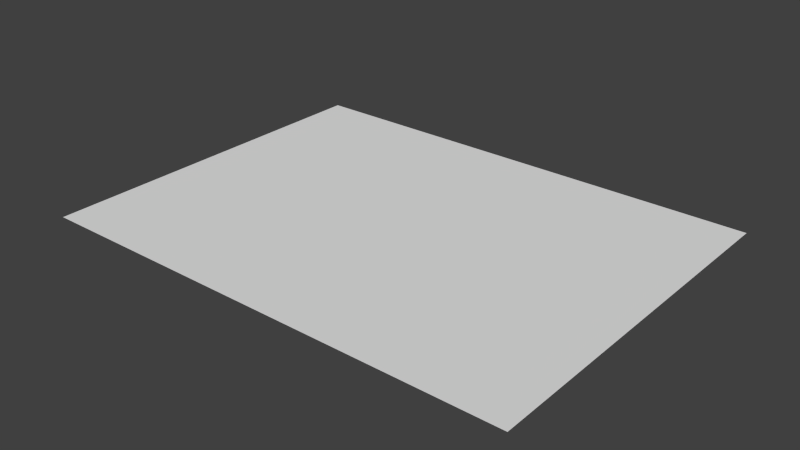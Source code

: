 # Source: HoodStart.blend  (saved by Blender 2.76.0; exported with 4.5.12 LTS)
import bpy
from mathutils import Matrix  # noqa: F401  (used for matrix-valued properties, if any)

bpy.ops.wm.read_factory_settings(use_empty=True)
scene = bpy.context.scene
scene.name = 'Scene'

# ---- collections
col_collection_1 = bpy.data.collections.new('Collection 1'); scene.collection.children.link(col_collection_1)

# ---- materials (node trees are filled in below, after node groups)
mat_hood = bpy.data.materials.new('Hood')
mat_hood.alpha_threshold = 0.0
mat_hood.use_transparent_shadow = False
mat_hood.roughness = 0.5

# ---- material node trees

# ---- world
world_world = bpy.data.worlds.new('World'); scene.world = world_world
world_world.color = (0.05088, 0.05088, 0.05088)
world_world.use_sun_shadow = False
world_world.sun_shadow_jitter_overblur = 0.0
world_world.cycles.sampling_method = 'MANUAL'
world_world.cycles.sample_map_resolution = 256

# ---- meshes
me_plane = bpy.data.meshes.new('Plane')
me_plane.from_pydata([(-16.0, -12.0, 0.0), (16.0, -12.0, 0.0), (-16.0, 12.0, 0.0), (16.0, 12.0, 0.0), (-16.0, 3.36, 0.0), (-16.0, 1.44, 0.0), (16.0, 1.44, 0.0), (16.0, 3.36, 0.0), (-16.0, 3.04, 0.0), (16.0, 3.04, 0.0), (-16.0, 1.76, 0.0), (16.0, 1.76, 0.0)], [], [(1, 6, 5, 0), (8, 9, 7, 4), (7, 3, 2, 4), (11, 9, 8, 10), (5, 6, 11, 10)])
_uv = me_plane.uv_layers.new(name='UVMap')
_uv.uv.foreach_set('vector', [0.15, 0.15, 0.262, 0.15, 0.262, 0.35, 0.15, 0.35, 0.7753, 0.85, 0.7753, 0.65, 0.778, 0.65, 0.778, 0.85, 0.278, 0.15, 0.35, 0.15, 0.35, 0.35, 0.278, 0.35, 0.7647, 0.15, 0.7753, 0.15, 0.7753, 0.35, 0.7647, 0.35, 0.762, 0.85, 0.762, 0.65, 0.7647, 0.65, 0.7647, 0.85])
me_plane.materials.append(mat_hood)
me_plane.use_remesh_preserve_volume = False
me_plane.use_remesh_preserve_attributes = False
me_plane.use_mirror_vertex_groups = False
me_plane.update()

# ---- objects
ob_hoodstart = bpy.data.objects.new('HoodStart', me_plane)

# ---- transforms, parenting, visibility, modifiers, constraints
ob_hoodstart.location = (0.0, 0.0, 0.0)
ob_hoodstart.lineart.crease_threshold = 0.0

# ---- collection membership
col_collection_1.objects.link(ob_hoodstart)

# ---- scene / render settings (as saved in the file)
scene.frame_start = 1; scene.frame_end = 250; scene.frame_set(1)
scene.render.engine = 'BLENDER_EEVEE_NEXT'
scene.render.resolution_percentage = 50
scene.render.dither_intensity = 0.0
scene.cycles.use_denoising = False
scene.cycles.samples = 10
scene.cycles.sampling_pattern = 'TABULATED_SOBOL'
scene.cycles.light_sampling_threshold = 0.0
scene.cycles.use_adaptive_sampling = False
scene.cycles.use_light_tree = False
scene.cycles.blur_glossy = 0.0
scene.cycles.pixel_filter_type = 'GAUSSIAN'
scene.cycles.sample_clamp_indirect = 0.0
scene.view_settings.view_transform = 'Standard'
bpy.context.view_layer.update()

# ---- added for rendering (the .blend has no active camera and no usable light): camera, sun
cam_auto = bpy.data.cameras.new('AutoCamera')
cam_auto.lens = 50.0
cam_auto.sensor_width = 36.0
cam_auto.clip_end = 1000.0
ob_auto_camera = bpy.data.objects.new('AutoCamera', cam_auto)
scene.collection.objects.link(ob_auto_camera)
ob_auto_camera.location = (37.009, -44.4108, 29.6072)
ob_auto_camera.rotation_euler = (1.09748, -7.21219e-08, 0.694738)
scene.camera = ob_auto_camera
light_auto_sun = bpy.data.lights.new('AutoSun', 'SUN')
light_auto_sun.energy = 3.0
light_auto_sun.angle = 0.0523599
ob_auto_sun = bpy.data.objects.new('AutoSun', light_auto_sun)
scene.collection.objects.link(ob_auto_sun)
ob_auto_sun.rotation_euler = (0.872665, 0.174533, 0.523599)
bpy.context.view_layer.update()
